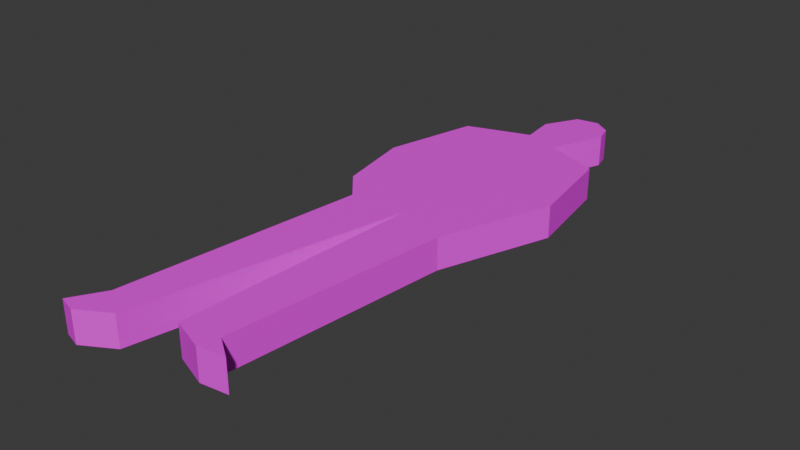 # Source: businessman.blend  (saved by Blender 4.3.34; exported with 4.5.12 LTS)
import bpy
from mathutils import Matrix  # noqa: F401  (used for matrix-valued properties, if any)

bpy.ops.wm.read_factory_settings(use_empty=True)
scene = bpy.context.scene
scene.name = 'Scene'

# ---- collections
col_collection = bpy.data.collections.new('Collection'); scene.collection.children.link(col_collection)

# ---- images (referenced by path relative to the original .blend; pixels are not part of the script)
import os
ASSET_DIR = os.environ.get("B2B_ASSET_DIR", "")  # directory of the original .blend (textures are referenced by path, not embedded)
HERE = os.path.dirname(os.path.abspath(__file__))  # packed textures are extracted next to this script under _unpacked/

def load_image(name, relpath, width, height, colorspace="sRGB"):
    """Load a texture the original file referenced (path relative to the .blend, or extracted next to this script)."""
    p = next((c for c in (os.path.join(HERE, relpath), os.path.join(ASSET_DIR, relpath)) if relpath and os.path.exists(c)), "")
    if p:
        img = bpy.data.images.load(p, check_existing=True)
        img.name = name
    else:  # same state as the original file: an image datablock whose file is absent (Cycles renders it pink)
        img = bpy.data.images.new(name, width, height)
        img.source = "FILE"
        img.filepath = "//" + (relpath or name)
    img.colorspace_settings.name = colorspace
    return img
img_businessman_png = load_image('businessman.png', 'businessman.png', 1024, 1024, 'sRGB')

# ---- materials (node trees are filled in below, after node groups)
mat_material_001 = bpy.data.materials.new('Material.001')

# ---- material node trees
mat_material_001.use_nodes = True; mat_material_001.node_tree.nodes.clear()
_N = mat_material_001.node_tree.nodes; _L = mat_material_001.node_tree.links
n0 = _N.new('ShaderNodeBsdfPrincipled'); n0.name = 'Principled BSDF'; n0.location = (10, 300)
n1 = _N.new('ShaderNodeOutputMaterial'); n1.name = 'Material Output'; n1.location = (300, 300)
n2 = _N.new('ShaderNodeTexImage'); n2.name = 'Image Texture'; n2.location = (-280, 280)
n2.image = img_businessman_png
_L.new(n0.outputs[0], n1.inputs[0])
_L.new(n2.outputs[0], n0.inputs[0])
n1.is_active_output = True

# ---- world
world_world = bpy.data.worlds.new('World'); scene.world = world_world
world_world.use_nodes = True; world_world.node_tree.nodes.clear()
_N = world_world.node_tree.nodes; _L = world_world.node_tree.links
n0 = _N.new('ShaderNodeOutputWorld'); n0.name = 'World Output'; n0.location = (300, 300)
n1 = _N.new('ShaderNodeBackground'); n1.name = 'Background'; n1.location = (10, 300)
n1.inputs[0].default_value = (0.05088, 0.05088, 0.05088, 1.0)
_L.new(n1.outputs[0], n0.inputs[0])
n0.is_active_output = True
world_world.color = (0.05088, 0.05088, 0.05088)
world_world.sun_shadow_jitter_overblur = 0.0

# ---- meshes
me_plane = bpy.data.meshes.new('Plane')
me_plane.from_pydata([(0.7968, 0.6248, 0.0), (0.6783, 1.336, 0.0), (0.2636, 1.508, 0.0), (0.3889, 2.066, 0.0), (0.259, 2.156, 0.0), (0.4228, 1.937, 0.0), (0.4869, -0.2366, 0.0), (0.3, -1.946, 0.0), (0.4687, -2.064, 0.0), (0.2545, -2.092, 0.0), (-0.005329, -1.996, 0.0), (0.08127, -0.09253, 0.0), (-0.3608, -2.164, 0.0), (-0.5978, -2.301, 0.0), (-0.7345, -2.26, 0.0), (-0.5887, -2.014, 0.0), (-0.3699, -0.1135, 0.0), (-0.689, 0.7133, 0.0), (-0.5158, 1.436, 0.0), (-0.02356, 1.6, 0.0), (-0.05546, 1.869, 0.0), (0.08582, 2.129, 0.0), (-0.575, 0.1214, 0.0), (0.7968, 0.6248, -0.2473), (0.6783, 1.336, -0.2473), (0.2636, 1.508, -0.2473), (0.3889, 2.066, -0.2473), (0.259, 2.156, -0.2473), (0.4228, 1.937, -0.2473), (0.4869, -0.2366, -0.2473), (0.3, -1.946, -0.2473), (0.4687, -2.064, -0.2473), (0.2545, -2.092, -0.2473), (-0.005329, -1.996, -0.2473), (0.08127, -0.09253, -0.2473), (-0.3608, -2.164, -0.2473), (-0.5978, -2.301, -0.2473), (-0.7345, -2.26, -0.2473), (-0.5887, -2.014, -0.2473), (-0.3699, -0.1135, -0.2473), (-0.689, 0.7133, -0.2473), (-0.5158, 1.436, -0.2473), (-0.02356, 1.6, -0.2473), (-0.05546, 1.869, -0.2473), (0.08582, 2.129, -0.2473), (-0.575, 0.1214, -0.2473)], [], [(7, 9, 8), (34, 40, 23), (18, 19, 42), (11, 12, 35), (3, 5, 28), (19, 20, 43), (12, 13, 36), (0, 6, 29), (20, 21, 44), (13, 14, 37), (6, 7, 30), (21, 4, 27), (14, 15, 38), (7, 8, 31), (16, 22, 45), (15, 16, 39), (8, 9, 32), (4, 3, 26), (2, 1, 24), (22, 17, 40), (9, 10, 33), (1, 0, 23), (17, 18, 41), (10, 11, 34), (5, 2, 25), (2, 0, 1), (2, 17, 0), (0, 11, 6), (3, 4, 5), (5, 20, 2), (21, 20, 5), (21, 5, 4), (19, 2, 20), (17, 19, 18), (16, 11, 22), (22, 11, 17), (13, 15, 14), (17, 2, 19), (11, 0, 17), (13, 12, 15), (15, 11, 16), (11, 15, 12), (9, 7, 10), (10, 6, 11), (7, 6, 10), (25, 43, 28), (28, 27, 26), (44, 27, 28), (44, 28, 43), (43, 25, 42), (42, 40, 41), (40, 34, 45), (45, 34, 39), (38, 36, 37), (42, 25, 40), (39, 34, 38), (38, 35, 36), (34, 35, 38), (34, 29, 33), (33, 30, 32), (29, 30, 33), (32, 30, 31), (29, 34, 23), (23, 25, 24), (23, 40, 25), (18, 42, 41), (11, 35, 34), (3, 28, 26), (19, 43, 42), (12, 36, 35), (0, 29, 23), (20, 44, 43), (13, 37, 36), (6, 30, 29), (21, 27, 44), (14, 38, 37), (7, 31, 30), (16, 45, 39), (15, 39, 38), (8, 32, 31), (4, 26, 27), (2, 24, 25), (22, 40, 45), (9, 33, 32), (1, 23, 24), (17, 41, 40), (10, 34, 33), (5, 25, 28)])
_uv = me_plane.uv_layers.new(name='UVMap')
_uv.uv.foreach_set('vector', [0.6205, 0.1019, 0.5998, 0.07264, 0.693, 0.07715, 0.5421, 0.4811, 0.1955, 0.6419, 0.8578, 0.6236, 0.5544, 0.2815, 0.6009, 0.2805, 0.5998, 0.27, 0.6455, 0.2202, 0.6413, 0.1801, 0.5906, 0.1812, 0.6031, 0.3018, 0.6029, 0.2993, 0.5521, 0.3004, 0.5898, 0.8787, 0.6142, 0.8782, 0.6131, 0.8676, 0.5676, 0.2495, 0.5843, 0.2491, 0.5832, 0.2386, 0.6551, 0.3123, 0.6533, 0.2957, 0.6026, 0.2968, 0.5759, 0.2916, 0.602, 0.291, 0.6009, 0.2805, 0.5843, 0.2491, 0.5976, 0.2489, 0.5965, 0.2383, 0.6533, 0.2957, 0.6499, 0.2626, 0.5991, 0.2636, 0.5683, 0.2389, 0.5846, 0.2386, 0.5835, 0.228, 0.6499, 0.2626, 0.6493, 0.2574, 0.5986, 0.2585, 0.5789, 0.2175, 0.5943, 0.2172, 0.5932, 0.2067, 0.57, 0.2283, 0.5954, 0.2278, 0.5943, 0.2172, 0.6493, 0.2574, 0.6455, 0.2202, 0.5947, 0.2213, 0.5559, 0.2709, 0.5739, 0.2705, 0.5728, 0.26, 0.5846, 0.2386, 0.5965, 0.2383, 0.5954, 0.2278, 0.5604, 0.2602, 0.5987, 0.2594, 0.5976, 0.2489, 0.6058, 0.3273, 0.6046, 0.3163, 0.5539, 0.3174, 0.5739, 0.2705, 0.5998, 0.27, 0.5987, 0.2594, 0.6565, 0.3262, 0.6551, 0.3123, 0.6043, 0.3134, 0.6046, 0.3163, 0.6031, 0.3018, 0.5524, 0.3029, 0.6413, 0.1801, 0.6375, 0.1433, 0.5867, 0.1444, 0.6412, 0.8859, 0.6403, 0.8776, 0.5896, 0.8787, 0.6259, 0.7994, 0.852, 0.6186, 0.8049, 0.7628, 0.6259, 0.7994, 0.2074, 0.6435, 0.852, 0.6186, 0.852, 0.6186, 0.5369, 0.4771, 0.7121, 0.4461, 0.6837, 0.9115, 0.6278, 0.9304, 0.6976, 0.8854, 0.6976, 0.8854, 0.4895, 0.8739, 0.6259, 0.7994, 0.5525, 0.9257, 0.4895, 0.8739, 0.6976, 0.8854, 0.5525, 0.9257, 0.6976, 0.8854, 0.6278, 0.9304, 0.5017, 0.8195, 0.6259, 0.7994, 0.4895, 0.8739, 0.2074, 0.6435, 0.5017, 0.8195, 0.287, 0.7887, 0.3408, 0.475, 0.5369, 0.4771, 0.2532, 0.5234, 0.2532, 0.5234, 0.5369, 0.4771, 0.2074, 0.6435, 0.2285, 0.03431, 0.2342, 0.09225, 0.1694, 0.04323, 0.2074, 0.6435, 0.6259, 0.7994, 0.5017, 0.8195, 0.5369, 0.4771, 0.852, 0.6186, 0.2074, 0.6435, 0.2285, 0.03431, 0.3322, 0.0608, 0.2342, 0.09225, 0.2342, 0.09225, 0.5369, 0.4771, 0.3408, 0.475, 0.5369, 0.4771, 0.2342, 0.09225, 0.3322, 0.0608, 0.5998, 0.07264, 0.6205, 0.1019, 0.4876, 0.09319, 0.4876, 0.09319, 0.7121, 0.4461, 0.5369, 0.4771, 0.6205, 0.1019, 0.7121, 0.4461, 0.4876, 0.09319, 0.6164, 0.7995, 0.4726, 0.8716, 0.6854, 0.8849, 0.6854, 0.8849, 0.6115, 0.9286, 0.6697, 0.9105, 0.5345, 0.9233, 0.6115, 0.9286, 0.6854, 0.8849, 0.5345, 0.9233, 0.6854, 0.8849, 0.4726, 0.8716, 0.4726, 0.8716, 0.6164, 0.7995, 0.488, 0.8181, 0.488, 0.8181, 0.1955, 0.6419, 0.2695, 0.7857, 0.1955, 0.6419, 0.5421, 0.4811, 0.2488, 0.5241, 0.2488, 0.5241, 0.5421, 0.4811, 0.3412, 0.4772, 0.252, 0.09907, 0.2492, 0.04193, 0.1881, 0.05016, 0.488, 0.8181, 0.6164, 0.7995, 0.1955, 0.6419, 0.3412, 0.4772, 0.5421, 0.4811, 0.252, 0.09907, 0.252, 0.09907, 0.3542, 0.06902, 0.2492, 0.04193, 0.5421, 0.4811, 0.3542, 0.06902, 0.252, 0.09907, 0.5421, 0.4811, 0.7235, 0.4523, 0.5118, 0.1024, 0.5118, 0.1024, 0.6477, 0.1122, 0.628, 0.08322, 0.7235, 0.4523, 0.6477, 0.1122, 0.5118, 0.1024, 0.628, 0.08322, 0.6477, 0.1122, 0.7233, 0.08855, 0.7235, 0.4523, 0.5421, 0.4811, 0.8578, 0.6236, 0.8578, 0.6236, 0.6164, 0.7995, 0.8019, 0.7651, 0.8578, 0.6236, 0.1955, 0.6419, 0.6164, 0.7995, 0.5544, 0.2815, 0.5998, 0.27, 0.5533, 0.271, 0.6455, 0.2202, 0.5906, 0.1812, 0.5947, 0.2213, 0.6031, 0.3018, 0.5521, 0.3004, 0.5524, 0.3029, 0.5898, 0.8787, 0.6131, 0.8676, 0.5887, 0.8681, 0.5676, 0.2495, 0.5832, 0.2386, 0.5665, 0.2389, 0.6551, 0.3123, 0.6026, 0.2968, 0.6043, 0.3134, 0.5759, 0.2916, 0.6009, 0.2805, 0.5748, 0.2811, 0.5843, 0.2491, 0.5965, 0.2383, 0.5832, 0.2386, 0.6533, 0.2957, 0.5991, 0.2636, 0.6026, 0.2968, 0.5683, 0.2389, 0.5835, 0.228, 0.5672, 0.2284, 0.6499, 0.2626, 0.5986, 0.2585, 0.5991, 0.2636, 0.5789, 0.2175, 0.5932, 0.2067, 0.5778, 0.207, 0.57, 0.2283, 0.5943, 0.2172, 0.5689, 0.2178, 0.6493, 0.2574, 0.5947, 0.2213, 0.5986, 0.2585, 0.5559, 0.2709, 0.5728, 0.26, 0.5548, 0.2604, 0.5846, 0.2386, 0.5954, 0.2278, 0.5835, 0.228, 0.5604, 0.2602, 0.5976, 0.2489, 0.5593, 0.2497, 0.6058, 0.3273, 0.5539, 0.3174, 0.555, 0.3284, 0.5739, 0.2705, 0.5987, 0.2594, 0.5728, 0.26, 0.6565, 0.3262, 0.6043, 0.3134, 0.6058, 0.3273, 0.6046, 0.3163, 0.5524, 0.3029, 0.5539, 0.3174, 0.6413, 0.1801, 0.5867, 0.1444, 0.5906, 0.1812, 0.6412, 0.8859, 0.5896, 0.8787, 0.5904, 0.887])
me_plane.materials.append(mat_material_001)
me_plane.update()

# ---- objects
ob_empty = bpy.data.objects.new('Empty', img_businessman_png)
ob_businessman = bpy.data.objects.new('Businessman', me_plane)

# ---- transforms, parenting, visibility, modifiers, constraints
ob_empty.location = (0.0, 0.0, -2.487)
ob_empty.empty_display_type = 'IMAGE'
ob_empty.empty_display_size = 5.0
ob_businessman.location = (0.0, 0.0, 0.0)

# ---- collection membership
col_collection.objects.link(ob_empty)
col_collection.objects.link(ob_businessman)

# ---- scene / render settings (as saved in the file)
scene.frame_start = 1; scene.frame_end = 250; scene.frame_set(1)
scene.render.engine = 'BLENDER_EEVEE_NEXT'
bpy.context.view_layer.update()

# ---- added for rendering (the .blend has no active camera and no usable light): camera, sun
cam_auto = bpy.data.cameras.new('AutoCamera')
cam_auto.lens = 50.0
cam_auto.sensor_width = 36.0
cam_auto.clip_end = 1000.0
ob_auto_camera = bpy.data.objects.new('AutoCamera', cam_auto)
scene.collection.objects.link(ob_auto_camera)
ob_auto_camera.location = (4.39779, -5.31246, 3.36969)
ob_auto_camera.rotation_euler = (1.09748, -7.21219e-08, 0.694738)
scene.camera = ob_auto_camera
light_auto_sun = bpy.data.lights.new('AutoSun', 'SUN')
light_auto_sun.energy = 3.0
light_auto_sun.angle = 0.0523599
ob_auto_sun = bpy.data.objects.new('AutoSun', light_auto_sun)
scene.collection.objects.link(ob_auto_sun)
ob_auto_sun.rotation_euler = (0.872665, 0.174533, 0.523599)
bpy.context.view_layer.update()
